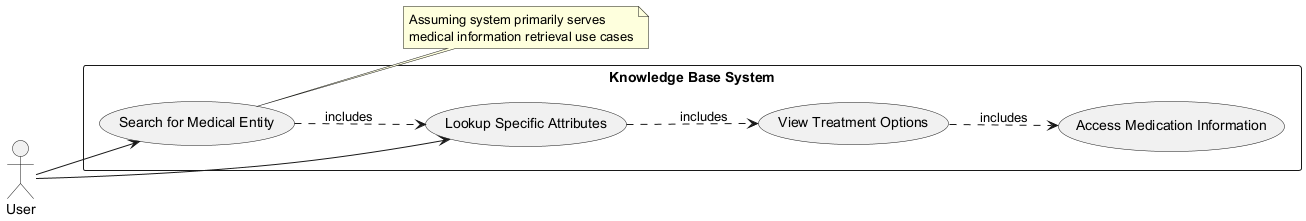

The diagram above was rendered by PlantUML. Its source (embedded in the PNG):
@startuml
left to right direction
actor User
rectangle "Knowledge Base System" {
  usecase "Search for Medical Entity" as UC1
  usecase "Lookup Specific Attributes" as UC2
  usecase "View Treatment Options" as UC3
  usecase "Access Medication Information" as UC4
}

User --> UC1
User --> UC2
UC1 ..> UC2 : includes
UC2 ..> UC3 : includes
UC3 ..> UC4 : includes

note right of UC1
  Assuming system primarily serves
  medical information retrieval use cases
endnote
@enduml